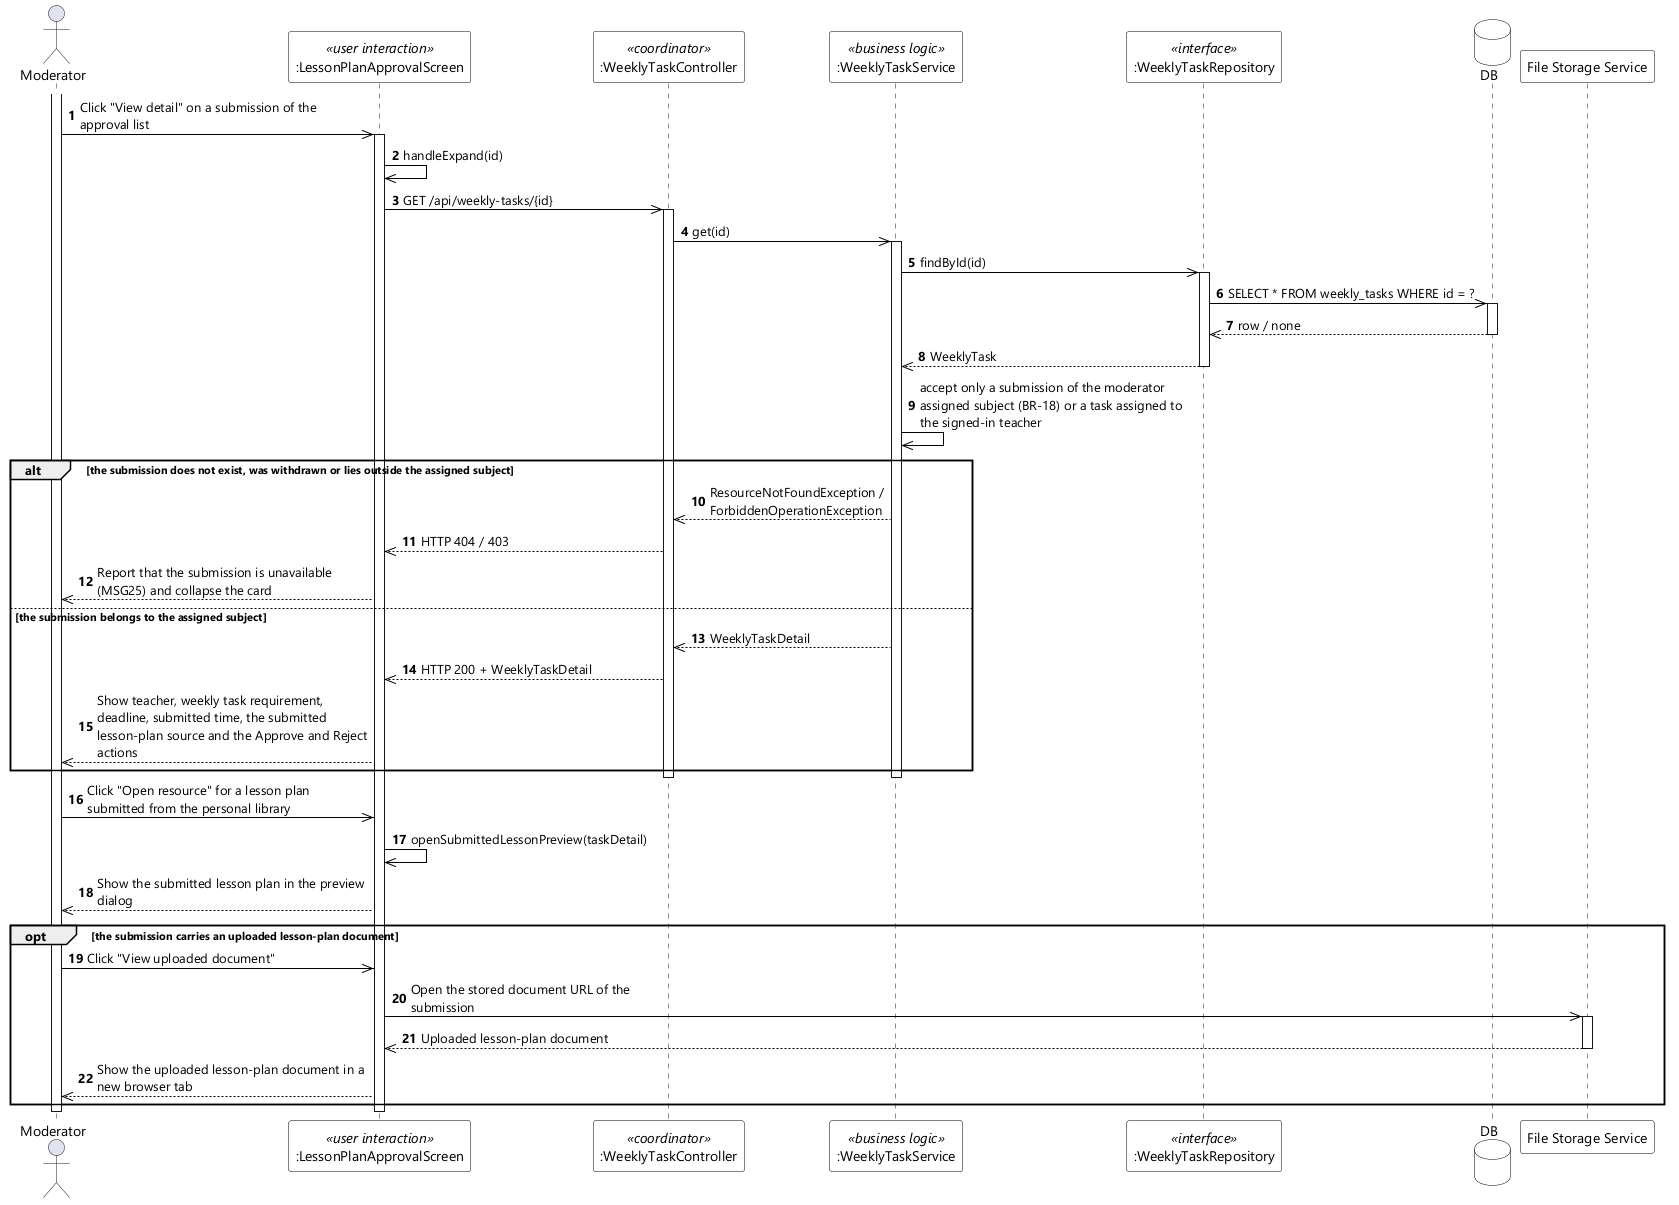

The diagram above was rendered by PlantUML. Its source (embedded in the PNG):
@startuml UC-90 View Lesson Plan Detail - Sequence Diagram (stereo)
skinparamlocked dpi 96
skinparam defaultFontName "Segoe UI"
skinparam shadowing false
skinparam ParticipantBackgroundColor #FFFFFF
skinparam ParticipantBorderColor #000000
skinparam DatabaseBackgroundColor #FFFFFF
skinparam DatabaseBorderColor #000000
skinparam ArrowColor #000000
skinparam sequenceMessageAlign left
skinparam maxMessageSize 280

actor Moderator
participant ":LessonPlanApprovalScreen" as UI <<user interaction>>
participant ":WeeklyTaskController" as CTL <<coordinator>>
participant ":WeeklyTaskService" as SVC <<business logic>>
participant ":WeeklyTaskRepository" as REPO <<interface>>
database DB
participant "File Storage Service" as FS

autonumber
activate Moderator
Moderator ->> UI : Click "View detail" on a submission of the approval list
activate UI
UI ->> UI : handleExpand(id)
UI ->> CTL : GET /api/weekly-tasks/{id}
activate CTL
CTL ->> SVC : get(id)
activate SVC
SVC ->> REPO : findById(id)
activate REPO
REPO ->> DB : SELECT * FROM weekly_tasks WHERE id = ?
activate DB
DB -->> REPO : row / none
deactivate DB
REPO -->> SVC : WeeklyTask
deactivate REPO
SVC ->> SVC : accept only a submission of the moderator assigned subject (BR-18) or a task assigned to the signed-in teacher

alt the submission does not exist, was withdrawn or lies outside the assigned subject
  SVC -->> CTL : ResourceNotFoundException / ForbiddenOperationException
  CTL -->> UI : HTTP 404 / 403
  UI -->> Moderator : Report that the submission is unavailable (MSG25) and collapse the card
else the submission belongs to the assigned subject
  SVC -->> CTL : WeeklyTaskDetail
  CTL -->> UI : HTTP 200 + WeeklyTaskDetail
  UI -->> Moderator : Show teacher, weekly task requirement, deadline, submitted time, the submitted lesson-plan source and the Approve and Reject actions
end
deactivate SVC
deactivate CTL

Moderator ->> UI : Click "Open resource" for a lesson plan submitted from the personal library
UI ->> UI : openSubmittedLessonPreview(taskDetail)
UI -->> Moderator : Show the submitted lesson plan in the preview dialog

opt the submission carries an uploaded lesson-plan document
  Moderator ->> UI : Click "View uploaded document"
  UI ->> FS : Open the stored document URL of the submission
  activate FS
  FS -->> UI : Uploaded lesson-plan document
  deactivate FS
  UI -->> Moderator : Show the uploaded lesson-plan document in a new browser tab
end
deactivate UI
deactivate Moderator
@enduml